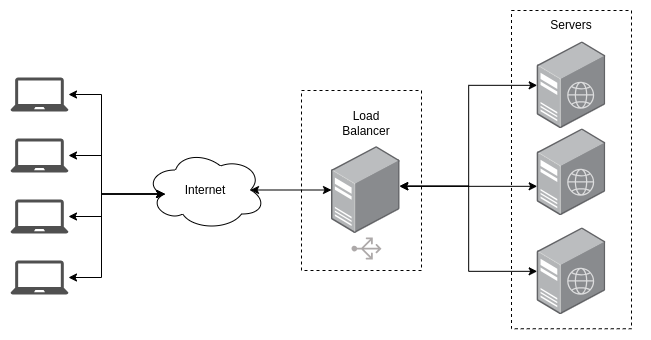

The diagram above was exported from draw.io. Its source (the exported page's mxGraphModel, read from the mxfile embedded in the PNG):
<mxGraphModel dx="1728" dy="539" grid="1" gridSize="10" guides="1" tooltips="1" connect="1" arrows="1" fold="1" page="1" pageScale="1" pageWidth="850" pageHeight="1100" math="0" shadow="0">
  <root>
    <mxCell id="0" />
    <mxCell id="1" parent="0" />
    <mxCell id="D2b70F3myNdzBV7cEV6n-31" value="" style="rounded=0;whiteSpace=wrap;html=1;dashed=1;" vertex="1" parent="1">
      <mxGeometry x="611" y="200" width="120" height="318.25" as="geometry" />
    </mxCell>
    <mxCell id="D2b70F3myNdzBV7cEV6n-33" value="" style="group" vertex="1" connectable="0" parent="1">
      <mxGeometry x="636.69" y="318.25" width="103.5" height="183.5" as="geometry" />
    </mxCell>
    <mxCell id="D2b70F3myNdzBV7cEV6n-34" value="" style="image;points=[];aspect=fixed;html=1;align=center;shadow=0;dashed=0;image=img/lib/allied_telesis/computer_and_terminals/Server_Desktop.svg;" vertex="1" parent="D2b70F3myNdzBV7cEV6n-33">
      <mxGeometry width="68.63" height="87" as="geometry" />
    </mxCell>
    <mxCell id="D2b70F3myNdzBV7cEV6n-35" value="" style="sketch=0;outlineConnect=0;fontColor=#232F3E;gradientColor=none;fillColor=default;strokeColor=none;dashed=0;verticalLabelPosition=bottom;verticalAlign=top;align=center;html=1;fontSize=12;fontStyle=0;aspect=fixed;pointerEvents=1;shape=mxgraph.aws4.globe;opacity=70;" vertex="1" parent="D2b70F3myNdzBV7cEV6n-33">
      <mxGeometry x="30" y="40" width="27" height="27" as="geometry" />
    </mxCell>
    <mxCell id="D2b70F3myNdzBV7cEV6n-28" value="" style="rounded=0;whiteSpace=wrap;html=1;dashed=1;" vertex="1" parent="1">
      <mxGeometry x="401" y="280" width="120" height="180" as="geometry" />
    </mxCell>
    <mxCell id="D2b70F3myNdzBV7cEV6n-27" style="edgeStyle=orthogonalEdgeStyle;rounded=0;orthogonalLoop=1;jettySize=auto;html=1;exitX=0.875;exitY=0.5;exitDx=0;exitDy=0;exitPerimeter=0;startArrow=classic;startFill=1;" edge="1" parent="1" source="D2b70F3myNdzBV7cEV6n-1" target="D2b70F3myNdzBV7cEV6n-8">
      <mxGeometry relative="1" as="geometry" />
    </mxCell>
    <mxCell id="D2b70F3myNdzBV7cEV6n-1" value="Internet" style="ellipse;shape=cloud;whiteSpace=wrap;html=1;" vertex="1" parent="1">
      <mxGeometry x="245" y="339.5" width="120" height="80" as="geometry" />
    </mxCell>
    <mxCell id="D2b70F3myNdzBV7cEV6n-21" style="edgeStyle=orthogonalEdgeStyle;rounded=0;orthogonalLoop=1;jettySize=auto;html=1;entryX=0.16;entryY=0.55;entryDx=0;entryDy=0;entryPerimeter=0;startArrow=classic;startFill=1;" edge="1" parent="1" source="D2b70F3myNdzBV7cEV6n-2" target="D2b70F3myNdzBV7cEV6n-1">
      <mxGeometry relative="1" as="geometry">
        <Array as="points">
          <mxPoint x="201" y="345" />
          <mxPoint x="201" y="384" />
        </Array>
      </mxGeometry>
    </mxCell>
    <mxCell id="D2b70F3myNdzBV7cEV6n-2" value="" style="sketch=0;pointerEvents=1;shadow=0;dashed=0;html=1;strokeColor=none;fillColor=#505050;labelPosition=center;verticalLabelPosition=bottom;verticalAlign=top;outlineConnect=0;align=center;shape=mxgraph.office.devices.laptop;" vertex="1" parent="1">
      <mxGeometry x="110" y="328" width="58" height="34" as="geometry" />
    </mxCell>
    <mxCell id="D2b70F3myNdzBV7cEV6n-8" value="" style="image;points=[];aspect=fixed;html=1;align=center;shadow=0;dashed=0;image=img/lib/allied_telesis/computer_and_terminals/Server_Desktop.svg;" vertex="1" parent="1">
      <mxGeometry x="431" y="336" width="68.63" height="87" as="geometry" />
    </mxCell>
    <mxCell id="D2b70F3myNdzBV7cEV6n-23" style="edgeStyle=orthogonalEdgeStyle;rounded=0;orthogonalLoop=1;jettySize=auto;html=1;entryX=0.16;entryY=0.55;entryDx=0;entryDy=0;entryPerimeter=0;startArrow=classic;startFill=1;" edge="1" parent="1" source="D2b70F3myNdzBV7cEV6n-16" target="D2b70F3myNdzBV7cEV6n-1">
      <mxGeometry relative="1" as="geometry">
        <Array as="points">
          <mxPoint x="201" y="406" />
          <mxPoint x="201" y="384" />
        </Array>
      </mxGeometry>
    </mxCell>
    <mxCell id="D2b70F3myNdzBV7cEV6n-16" value="" style="sketch=0;pointerEvents=1;shadow=0;dashed=0;html=1;strokeColor=none;fillColor=#505050;labelPosition=center;verticalLabelPosition=bottom;verticalAlign=top;outlineConnect=0;align=center;shape=mxgraph.office.devices.laptop;" vertex="1" parent="1">
      <mxGeometry x="110" y="389" width="58" height="34" as="geometry" />
    </mxCell>
    <mxCell id="D2b70F3myNdzBV7cEV6n-19" style="edgeStyle=orthogonalEdgeStyle;rounded=0;orthogonalLoop=1;jettySize=auto;html=1;entryX=0.16;entryY=0.55;entryDx=0;entryDy=0;entryPerimeter=0;strokeColor=default;startArrow=classic;startFill=1;" edge="1" parent="1" source="D2b70F3myNdzBV7cEV6n-17" target="D2b70F3myNdzBV7cEV6n-1">
      <mxGeometry relative="1" as="geometry">
        <Array as="points">
          <mxPoint x="201" y="284" />
          <mxPoint x="201" y="384" />
        </Array>
      </mxGeometry>
    </mxCell>
    <mxCell id="D2b70F3myNdzBV7cEV6n-17" value="" style="sketch=0;pointerEvents=1;shadow=0;dashed=0;html=1;strokeColor=none;fillColor=#505050;labelPosition=center;verticalLabelPosition=bottom;verticalAlign=top;outlineConnect=0;align=center;shape=mxgraph.office.devices.laptop;" vertex="1" parent="1">
      <mxGeometry x="110" y="267" width="58" height="34" as="geometry" />
    </mxCell>
    <mxCell id="D2b70F3myNdzBV7cEV6n-24" style="edgeStyle=orthogonalEdgeStyle;rounded=0;orthogonalLoop=1;jettySize=auto;html=1;entryX=0.16;entryY=0.55;entryDx=0;entryDy=0;entryPerimeter=0;startArrow=classic;startFill=1;" edge="1" parent="1" source="D2b70F3myNdzBV7cEV6n-18" target="D2b70F3myNdzBV7cEV6n-1">
      <mxGeometry relative="1" as="geometry">
        <Array as="points">
          <mxPoint x="201" y="467" />
          <mxPoint x="201" y="384" />
        </Array>
      </mxGeometry>
    </mxCell>
    <mxCell id="D2b70F3myNdzBV7cEV6n-18" value="" style="sketch=0;pointerEvents=1;shadow=0;dashed=0;html=1;strokeColor=none;fillColor=#505050;labelPosition=center;verticalLabelPosition=bottom;verticalAlign=top;outlineConnect=0;align=center;shape=mxgraph.office.devices.laptop;" vertex="1" parent="1">
      <mxGeometry x="110" y="450" width="58" height="34" as="geometry" />
    </mxCell>
    <mxCell id="D2b70F3myNdzBV7cEV6n-29" value="" style="sketch=0;aspect=fixed;pointerEvents=1;shadow=0;dashed=0;html=1;strokeColor=none;labelPosition=center;verticalLabelPosition=bottom;verticalAlign=top;align=center;fillColor=#ada9a9;shape=mxgraph.azure.load_balancer_generic;rotation=-90;" vertex="1" parent="1">
      <mxGeometry x="454.9" y="423" width="22.2" height="30" as="geometry" />
    </mxCell>
    <mxCell id="D2b70F3myNdzBV7cEV6n-30" value="Load Balancer" style="text;html=1;strokeColor=none;fillColor=none;align=center;verticalAlign=middle;whiteSpace=wrap;rounded=0;" vertex="1" parent="1">
      <mxGeometry x="436" y="298" width="60" height="30" as="geometry" />
    </mxCell>
    <mxCell id="D2b70F3myNdzBV7cEV6n-32" value="" style="group" vertex="1" connectable="0" parent="1">
      <mxGeometry x="636.69" y="231.25" width="68.63" height="87" as="geometry" />
    </mxCell>
    <mxCell id="D2b70F3myNdzBV7cEV6n-14" value="" style="image;points=[];aspect=fixed;html=1;align=center;shadow=0;dashed=0;image=img/lib/allied_telesis/computer_and_terminals/Server_Desktop.svg;" vertex="1" parent="D2b70F3myNdzBV7cEV6n-32">
      <mxGeometry width="68.63" height="87" as="geometry" />
    </mxCell>
    <mxCell id="D2b70F3myNdzBV7cEV6n-15" value="" style="sketch=0;outlineConnect=0;fontColor=#232F3E;gradientColor=none;fillColor=default;strokeColor=none;dashed=0;verticalLabelPosition=bottom;verticalAlign=top;align=center;html=1;fontSize=12;fontStyle=0;aspect=fixed;pointerEvents=1;shape=mxgraph.aws4.globe;opacity=70;" vertex="1" parent="D2b70F3myNdzBV7cEV6n-32">
      <mxGeometry x="30" y="40" width="27" height="27" as="geometry" />
    </mxCell>
    <mxCell id="D2b70F3myNdzBV7cEV6n-36" value="" style="group" vertex="1" connectable="0" parent="1">
      <mxGeometry x="636.69" y="417.25" width="68.63" height="87" as="geometry" />
    </mxCell>
    <mxCell id="D2b70F3myNdzBV7cEV6n-37" value="" style="image;points=[];aspect=fixed;html=1;align=center;shadow=0;dashed=0;image=img/lib/allied_telesis/computer_and_terminals/Server_Desktop.svg;" vertex="1" parent="D2b70F3myNdzBV7cEV6n-36">
      <mxGeometry width="68.63" height="87" as="geometry" />
    </mxCell>
    <mxCell id="D2b70F3myNdzBV7cEV6n-38" value="" style="sketch=0;outlineConnect=0;fontColor=#232F3E;gradientColor=none;fillColor=default;strokeColor=none;dashed=0;verticalLabelPosition=bottom;verticalAlign=top;align=center;html=1;fontSize=12;fontStyle=0;aspect=fixed;pointerEvents=1;shape=mxgraph.aws4.globe;opacity=70;" vertex="1" parent="D2b70F3myNdzBV7cEV6n-36">
      <mxGeometry x="30" y="40" width="27" height="27" as="geometry" />
    </mxCell>
    <mxCell id="D2b70F3myNdzBV7cEV6n-39" style="edgeStyle=orthogonalEdgeStyle;rounded=0;orthogonalLoop=1;jettySize=auto;html=1;entryX=0.993;entryY=0.458;entryDx=0;entryDy=0;entryPerimeter=0;startArrow=classic;startFill=1;" edge="1" parent="1" source="D2b70F3myNdzBV7cEV6n-14" target="D2b70F3myNdzBV7cEV6n-8">
      <mxGeometry relative="1" as="geometry" />
    </mxCell>
    <mxCell id="D2b70F3myNdzBV7cEV6n-42" style="edgeStyle=orthogonalEdgeStyle;rounded=0;orthogonalLoop=1;jettySize=auto;html=1;entryX=0.995;entryY=0.457;entryDx=0;entryDy=0;entryPerimeter=0;startArrow=classic;startFill=1;" edge="1" parent="1">
      <mxGeometry relative="1" as="geometry">
        <mxPoint x="636.6900000000003" y="375.80555555555554" as="sourcePoint" />
        <mxPoint x="499.28684999999996" y="375.759" as="targetPoint" />
        <Array as="points">
          <mxPoint x="568" y="376" />
        </Array>
      </mxGeometry>
    </mxCell>
    <mxCell id="D2b70F3myNdzBV7cEV6n-43" style="edgeStyle=orthogonalEdgeStyle;rounded=0;orthogonalLoop=1;jettySize=auto;html=1;entryX=0.995;entryY=0.454;entryDx=0;entryDy=0;entryPerimeter=0;startArrow=classic;startFill=1;" edge="1" parent="1" source="D2b70F3myNdzBV7cEV6n-37" target="D2b70F3myNdzBV7cEV6n-8">
      <mxGeometry relative="1" as="geometry" />
    </mxCell>
    <mxCell id="D2b70F3myNdzBV7cEV6n-44" value="Servers" style="text;html=1;strokeColor=none;fillColor=none;align=center;verticalAlign=middle;whiteSpace=wrap;rounded=0;" vertex="1" parent="1">
      <mxGeometry x="641" y="200" width="60" height="30" as="geometry" />
    </mxCell>
  </root>
</mxGraphModel>